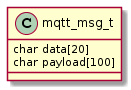

The diagram above was rendered by PlantUML. Its source (embedded in the PNG):
@startuml
class mqtt_msg_t {
  char data[20]
  char payload[100]
}
@enduml